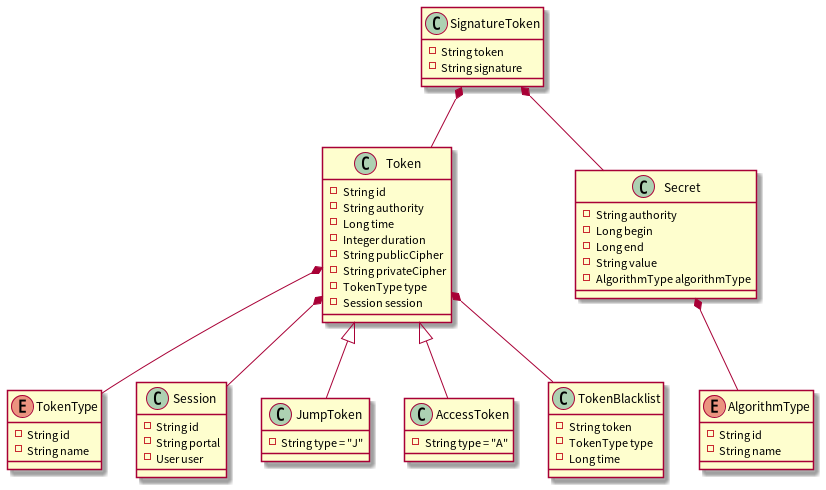

The diagram above was rendered by PlantUML. Its source (embedded in the PNG):
@startuml class-session

class SignatureToken {
    - String token
    - String signature
}

class Token {
    - String id
    - String authority
    - Long time
    - Integer duration
    - String publicCipher
    - String privateCipher
    - TokenType type
    - Session session
}

SignatureToken *-- Token

class Secret {
    - String authority
    - Long begin
    - Long end
    - String value
    - AlgorithmType algorithmType
}

enum AlgorithmType {
    - String id
    - String name
}


Secret *-- AlgorithmType
SignatureToken *-- Secret

enum TokenType {
    - String id
    - String name
}

Token *-- TokenType

class Session {
    - String id
    - String portal
    - User user
}

Token *-- Session

class JumpToken {
    - String type = "J"
}

class AccessToken {
    - String type = "A"
}

Token <|-- JumpToken
Token <|-- AccessToken

class TokenBlacklist {
    - String token
    - TokenType type
    - Long time
}

Token *-- TokenBlacklist

@enduml